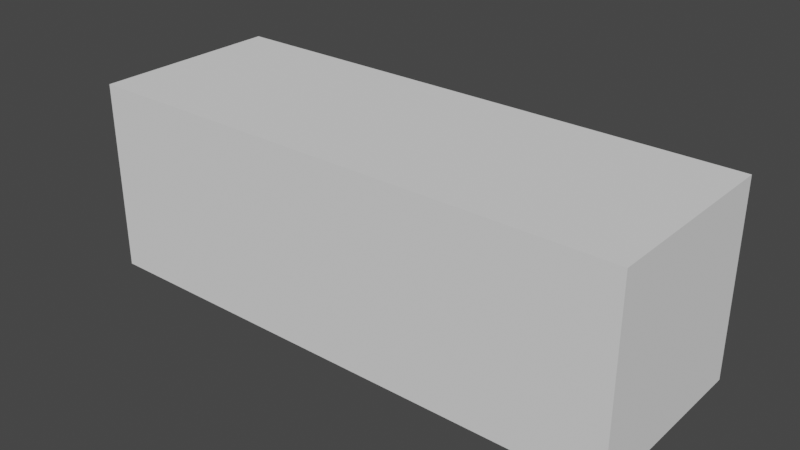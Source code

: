 # Source: large_box.blend  (saved by Blender 2.80.75; exported with 4.5.12 LTS)
import bpy
from mathutils import Matrix  # noqa: F401  (used for matrix-valued properties, if any)

bpy.ops.wm.read_factory_settings(use_empty=True)
scene = bpy.context.scene
scene.name = 'Scene'

# ---- collections
col_collection = bpy.data.collections.new('Collection'); scene.collection.children.link(col_collection)

# ---- world
world_world = bpy.data.worlds.new('World'); scene.world = world_world
world_world.use_nodes = True; world_world.node_tree.nodes.clear()
_N = world_world.node_tree.nodes; _L = world_world.node_tree.links
n0 = _N.new('ShaderNodeOutputWorld'); n0.name = 'World Output'; n0.location = (300, 300)
n1 = _N.new('ShaderNodeBackground'); n1.name = 'Background'; n1.location = (10, 300)
n1.inputs[0].default_value = (0.05088, 0.05088, 0.05088, 1.0)
_L.new(n1.outputs[0], n0.inputs[0])
n0.is_active_output = True
world_world.color = (0.05088, 0.05088, 0.05088)
world_world.use_sun_shadow = False
world_world.sun_shadow_jitter_overblur = 0.0

# ---- meshes
me_cube_001 = bpy.data.meshes.new('Cube.001')
me_cube_001.from_pydata([(-1.0, -1.0, -1.0), (-1.0, -1.0, 1.0), (-1.0, 1.0, -1.0), (-1.0, 1.0, 1.0), (1.0, -1.0, -1.0), (1.0, -1.0, 1.0), (1.0, 1.0, -1.0), (1.0, 1.0, 1.0)], [], [(0, 1, 3, 2), (2, 3, 7, 6), (6, 7, 5, 4), (4, 5, 1, 0), (2, 6, 4, 0), (7, 3, 1, 5)])
_uv = me_cube_001.uv_layers.new(name='UVMap')
_uv.uv.foreach_set('vector', [0.375, 0.0, 0.625, 0.0, 0.625, 0.25, 0.375, 0.25, 0.375, 0.25, 0.625, 0.25, 0.625, 0.5, 0.375, 0.5, 0.375, 0.5, 0.625, 0.5, 0.625, 0.75, 0.375, 0.75, 0.375, 0.75, 0.625, 0.75, 0.625, 1.0, 0.375, 1.0, 0.125, 0.5, 0.375, 0.5, 0.375, 0.75, 0.125, 0.75, 0.625, 0.5, 0.875, 0.5, 0.875, 0.75, 0.625, 0.75])
me_cube_001.use_remesh_preserve_volume = False
me_cube_001.use_remesh_preserve_attributes = False
me_cube_001.use_mirror_vertex_groups = False
me_cube_001.update()

# ---- objects
ob_cube = bpy.data.objects.new('Cube', me_cube_001)

# ---- transforms, parenting, visibility, modifiers, constraints
ob_cube.location = (0.0, 0.0, 0.0)
ob_cube.scale = (2.0, 0.7, 0.7)
ob_cube.lineart.crease_threshold = 0.0

# ---- collection membership
col_collection.objects.link(ob_cube)

# ---- scene / render settings (as saved in the file)
scene.frame_start = 1; scene.frame_end = 250; scene.frame_set(1)
scene.render.engine = 'BLENDER_EEVEE_NEXT'
scene.cycles.use_denoising = False
scene.cycles.samples = 128
scene.cycles.sampling_pattern = 'TABULATED_SOBOL'
scene.cycles.use_adaptive_sampling = False
scene.cycles.use_light_tree = False
scene.view_settings.view_transform = 'Filmic'
bpy.context.view_layer.update()

# ---- added for rendering (the .blend has no active camera and no usable light): camera, sun
cam_auto = bpy.data.cameras.new('AutoCamera')
cam_auto.lens = 50.0
cam_auto.sensor_width = 36.0
cam_auto.clip_end = 1000.0
ob_auto_camera = bpy.data.objects.new('AutoCamera', cam_auto)
scene.collection.objects.link(ob_auto_camera)
ob_auto_camera.location = (4.12945, -4.95534, 3.30356)
ob_auto_camera.rotation_euler = (1.09748, -7.21219e-08, 0.694738)
scene.camera = ob_auto_camera
light_auto_sun = bpy.data.lights.new('AutoSun', 'SUN')
light_auto_sun.energy = 3.0
light_auto_sun.angle = 0.0523599
ob_auto_sun = bpy.data.objects.new('AutoSun', light_auto_sun)
scene.collection.objects.link(ob_auto_sun)
ob_auto_sun.rotation_euler = (0.872665, 0.174533, 0.523599)
bpy.context.view_layer.update()

